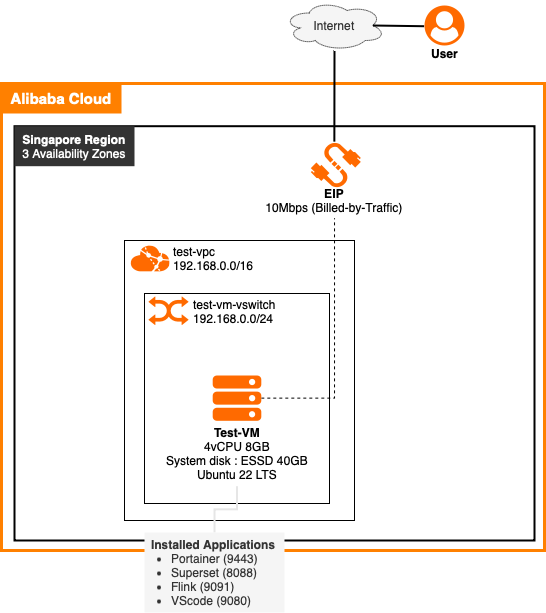

The diagram above was exported from draw.io. Its source (the exported page's mxGraphModel, read from the mxfile embedded in the PNG):
<mxGraphModel dx="1669" dy="1601" grid="1" gridSize="10" guides="1" tooltips="1" connect="1" arrows="1" fold="1" page="1" pageScale="1" pageWidth="850" pageHeight="1100" math="0" shadow="0">
  <root>
    <mxCell id="0" />
    <mxCell id="1" parent="0" />
    <mxCell id="hx2MEx2DhZW_C_vtA6Iy-73" value="" style="rounded=0;whiteSpace=wrap;html=1;strokeWidth=3;strokeColor=#FF8000;" vertex="1" parent="1">
      <mxGeometry x="-143" y="33" width="543" height="467" as="geometry" />
    </mxCell>
    <mxCell id="hx2MEx2DhZW_C_vtA6Iy-74" value="" style="rounded=0;whiteSpace=wrap;html=1;strokeWidth=2;" vertex="1" parent="1">
      <mxGeometry x="-130" y="75.7" width="520" height="414.3" as="geometry" />
    </mxCell>
    <mxCell id="hx2MEx2DhZW_C_vtA6Iy-75" value="&lt;b&gt;Singapore Region&lt;/b&gt;&lt;div&gt;3 Availability Zones&lt;/div&gt;" style="rounded=0;whiteSpace=wrap;html=1;fillColor=#333333;strokeColor=none;fontColor=#FFFFFF;" vertex="1" parent="1">
      <mxGeometry x="-130" y="75.69999999999999" width="120" height="40" as="geometry" />
    </mxCell>
    <mxCell id="hx2MEx2DhZW_C_vtA6Iy-76" value="&lt;b&gt;Alibaba Cloud&lt;/b&gt;" style="rounded=0;whiteSpace=wrap;html=1;fillColor=#FF8000;strokeColor=none;fontColor=#FFFFFF;fontSize=15;" vertex="1" parent="1">
      <mxGeometry x="-143" y="33" width="120" height="30" as="geometry" />
    </mxCell>
    <mxCell id="hx2MEx2DhZW_C_vtA6Iy-3" value="" style="rounded=0;whiteSpace=wrap;html=1;" vertex="1" parent="1">
      <mxGeometry x="-20" y="190" width="230" height="280" as="geometry" />
    </mxCell>
    <mxCell id="hx2MEx2DhZW_C_vtA6Iy-4" value="" style="points=[];aspect=fixed;html=1;align=center;shadow=0;dashed=0;fillColor=#FF6A00;strokeColor=none;shape=mxgraph.alibaba_cloud.vpc_virtual_private_cloud;" vertex="1" parent="1">
      <mxGeometry x="-15" y="195.16" width="40" height="25.68" as="geometry" />
    </mxCell>
    <mxCell id="hx2MEx2DhZW_C_vtA6Iy-5" value="test-vpc&lt;br&gt;&lt;div&gt;192.168.0.0/16&lt;/div&gt;" style="text;html=1;align=left;verticalAlign=middle;whiteSpace=wrap;rounded=0;" vertex="1" parent="1">
      <mxGeometry x="27" y="192.99999999999997" width="83" height="30" as="geometry" />
    </mxCell>
    <mxCell id="hx2MEx2DhZW_C_vtA6Iy-6" value="" style="rounded=0;whiteSpace=wrap;html=1;" vertex="1" parent="1">
      <mxGeometry y="243" width="185" height="210" as="geometry" />
    </mxCell>
    <mxCell id="hx2MEx2DhZW_C_vtA6Iy-7" value="" style="points=[];aspect=fixed;html=1;align=center;shadow=0;dashed=0;fillColor=#FF6A00;strokeColor=none;shape=mxgraph.alibaba_cloud.vswitch;" vertex="1" parent="1">
      <mxGeometry x="4" y="245.99999999999997" width="40" height="28.57" as="geometry" />
    </mxCell>
    <mxCell id="hx2MEx2DhZW_C_vtA6Iy-8" value="test-vm-vswitch&lt;br&gt;&lt;div&gt;192.168.0.0/24&lt;/div&gt;" style="text;html=1;align=left;verticalAlign=middle;whiteSpace=wrap;rounded=0;" vertex="1" parent="1">
      <mxGeometry x="47" y="246" width="128" height="30" as="geometry" />
    </mxCell>
    <mxCell id="hx2MEx2DhZW_C_vtA6Iy-78" style="edgeStyle=orthogonalEdgeStyle;rounded=0;orthogonalLoop=1;jettySize=auto;html=1;endArrow=none;endFill=0;strokeWidth=1;dashed=1;" edge="1" parent="1" source="hx2MEx2DhZW_C_vtA6Iy-1" target="hx2MEx2DhZW_C_vtA6Iy-77">
      <mxGeometry relative="1" as="geometry" />
    </mxCell>
    <mxCell id="hx2MEx2DhZW_C_vtA6Iy-1" value="" style="points=[];aspect=fixed;html=1;align=center;shadow=0;dashed=0;fillColor=#FF6A00;strokeColor=none;shape=mxgraph.alibaba_cloud.ecs_elastic_compute_service;" vertex="1" parent="1">
      <mxGeometry x="68.2" y="325" width="48.6" height="45.3" as="geometry" />
    </mxCell>
    <mxCell id="hx2MEx2DhZW_C_vtA6Iy-2" value="&lt;b&gt;Test-VM&lt;/b&gt;&lt;div&gt;4vCPU 8GB&lt;/div&gt;&lt;div&gt;System disk : ESSD 40GB&lt;/div&gt;&lt;div&gt;Ubuntu 22 LTS&lt;/div&gt;" style="text;html=1;align=center;verticalAlign=middle;whiteSpace=wrap;rounded=0;" vertex="1" parent="1">
      <mxGeometry x="15.719999999999988" y="371" width="153.55" height="64.7" as="geometry" />
    </mxCell>
    <mxCell id="hx2MEx2DhZW_C_vtA6Iy-71" style="edgeStyle=orthogonalEdgeStyle;rounded=0;orthogonalLoop=1;jettySize=auto;html=1;entryX=0.5;entryY=1;entryDx=0;entryDy=0;endArrow=none;endFill=0;strokeColor=#E6E6E6;strokeWidth=2;" edge="1" parent="1" source="hx2MEx2DhZW_C_vtA6Iy-70" target="hx2MEx2DhZW_C_vtA6Iy-2">
      <mxGeometry relative="1" as="geometry" />
    </mxCell>
    <mxCell id="hx2MEx2DhZW_C_vtA6Iy-70" value="&lt;div&gt;&lt;b&gt;Installed Applications&lt;/b&gt;&lt;/div&gt;&lt;ul style=&quot;padding-left: 20px; margin-top: 0px; margin-bottom: 0px;&quot;&gt;&lt;li&gt;Portainer (9443)&lt;br&gt;&lt;/li&gt;&lt;li&gt;Superset (8088)&lt;br&gt;&lt;/li&gt;&lt;li&gt;Flink (9091)&lt;br&gt;&lt;/li&gt;&lt;li&gt;VScode (9080)&lt;br&gt;&lt;/li&gt;&lt;/ul&gt;" style="rounded=0;whiteSpace=wrap;html=1;fillColor=#f5f5f5;fontColor=#333333;strokeColor=none;align=left;spacingLeft=5;" vertex="1" parent="1">
      <mxGeometry y="482" width="140" height="80" as="geometry" />
    </mxCell>
    <mxCell id="hx2MEx2DhZW_C_vtA6Iy-72" value="" style="points=[];aspect=fixed;html=1;align=center;shadow=0;dashed=0;fillColor=#FF6A00;strokeColor=none;shape=mxgraph.alibaba_cloud.eip_elastic_ip_address;" vertex="1" parent="1">
      <mxGeometry x="166.3" y="90" width="50" height="49.05" as="geometry" />
    </mxCell>
    <mxCell id="hx2MEx2DhZW_C_vtA6Iy-77" value="&lt;b&gt;EIP&lt;/b&gt;&lt;div&gt;10Mbps (Billed-by-Traffic)&lt;/div&gt;" style="text;html=1;align=center;verticalAlign=middle;whiteSpace=wrap;rounded=0;" vertex="1" parent="1">
      <mxGeometry x="119.99999999999999" y="133" width="140" height="34.7" as="geometry" />
    </mxCell>
    <mxCell id="hx2MEx2DhZW_C_vtA6Iy-79" value="" style="points=[];aspect=fixed;html=1;align=center;shadow=0;dashed=0;fillColor=#FF6A00;strokeColor=none;shape=mxgraph.alibaba_cloud.user;" vertex="1" parent="1">
      <mxGeometry x="280" y="-45" width="40" height="40" as="geometry" />
    </mxCell>
    <mxCell id="hx2MEx2DhZW_C_vtA6Iy-80" value="&lt;b&gt;User&lt;/b&gt;" style="text;html=1;align=center;verticalAlign=middle;whiteSpace=wrap;rounded=0;" vertex="1" parent="1">
      <mxGeometry x="280.65" y="-7" width="38.7" height="20" as="geometry" />
    </mxCell>
    <mxCell id="hx2MEx2DhZW_C_vtA6Iy-81" value="Internet" style="ellipse;shape=cloud;whiteSpace=wrap;html=1;dashed=1;dashPattern=1 1;fillColor=#f5f5f5;fontColor=#333333;strokeColor=#666666;" vertex="1" parent="1">
      <mxGeometry x="139.25" y="-50" width="101.5" height="50" as="geometry" />
    </mxCell>
    <mxCell id="hx2MEx2DhZW_C_vtA6Iy-82" style="edgeStyle=none;curved=1;rounded=0;orthogonalLoop=1;jettySize=auto;html=1;entryX=0.471;entryY=0.02;entryDx=0;entryDy=0;entryPerimeter=0;fontSize=12;startSize=8;endSize=8;endArrow=none;endFill=0;strokeWidth=2;" edge="1" parent="1" source="hx2MEx2DhZW_C_vtA6Iy-81" target="hx2MEx2DhZW_C_vtA6Iy-72">
      <mxGeometry relative="1" as="geometry" />
    </mxCell>
    <mxCell id="hx2MEx2DhZW_C_vtA6Iy-83" style="edgeStyle=none;curved=1;rounded=0;orthogonalLoop=1;jettySize=auto;html=1;entryX=-0.018;entryY=0.518;entryDx=0;entryDy=0;entryPerimeter=0;fontSize=12;startSize=8;endSize=8;exitX=0.875;exitY=0.5;exitDx=0;exitDy=0;exitPerimeter=0;endArrow=none;endFill=0;strokeWidth=2;" edge="1" parent="1" source="hx2MEx2DhZW_C_vtA6Iy-81" target="hx2MEx2DhZW_C_vtA6Iy-79">
      <mxGeometry relative="1" as="geometry">
        <mxPoint x="250" y="-50" as="sourcePoint" />
      </mxGeometry>
    </mxCell>
  </root>
</mxGraphModel>